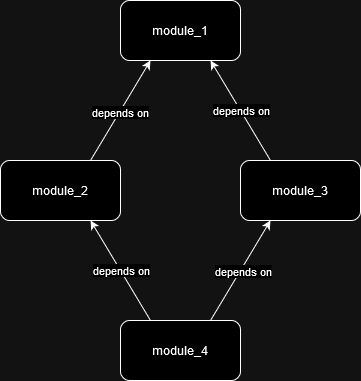

The diagram above was exported from draw.io. Its source (the exported page's mxGraphModel, read from the mxfile embedded in the PNG):
<mxGraphModel dx="1232" dy="1085" grid="1" gridSize="10" guides="1" tooltips="1" connect="1" arrows="1" fold="1" page="1" pageScale="1" pageWidth="827" pageHeight="1169" math="0" shadow="0">
  <root>
    <mxCell id="0" />
    <mxCell id="1" parent="0" />
    <mxCell id="RCskFDQCG4Mv0_mKUn4N-1" value="module_1" style="rounded=1;whiteSpace=wrap;html=1;" vertex="1" parent="1">
      <mxGeometry x="360" y="80" width="120" height="60" as="geometry" />
    </mxCell>
    <mxCell id="RCskFDQCG4Mv0_mKUn4N-2" value="module_2" style="rounded=1;whiteSpace=wrap;html=1;" vertex="1" parent="1">
      <mxGeometry x="240" y="240" width="120" height="60" as="geometry" />
    </mxCell>
    <mxCell id="RCskFDQCG4Mv0_mKUn4N-3" value="module_3" style="rounded=1;whiteSpace=wrap;html=1;" vertex="1" parent="1">
      <mxGeometry x="480" y="240" width="120" height="60" as="geometry" />
    </mxCell>
    <mxCell id="RCskFDQCG4Mv0_mKUn4N-4" value="module_4" style="rounded=1;whiteSpace=wrap;html=1;" vertex="1" parent="1">
      <mxGeometry x="360" y="400" width="120" height="60" as="geometry" />
    </mxCell>
    <mxCell id="RCskFDQCG4Mv0_mKUn4N-5" value="" style="endArrow=classic;html=1;rounded=0;exitX=0.25;exitY=0;exitDx=0;exitDy=0;entryX=0.75;entryY=1;entryDx=0;entryDy=0;" edge="1" parent="1" source="RCskFDQCG4Mv0_mKUn4N-4" target="RCskFDQCG4Mv0_mKUn4N-2">
      <mxGeometry width="50" height="50" relative="1" as="geometry">
        <mxPoint x="390" y="610" as="sourcePoint" />
        <mxPoint x="440" y="560" as="targetPoint" />
      </mxGeometry>
    </mxCell>
    <mxCell id="RCskFDQCG4Mv0_mKUn4N-11" value="depends on" style="edgeLabel;html=1;align=center;verticalAlign=middle;resizable=0;points=[];" vertex="1" connectable="0" parent="RCskFDQCG4Mv0_mKUn4N-5">
      <mxGeometry x="-0.1471" y="-1" relative="1" as="geometry">
        <mxPoint x="-5" y="-7" as="offset" />
      </mxGeometry>
    </mxCell>
    <mxCell id="RCskFDQCG4Mv0_mKUn4N-6" value="" style="endArrow=classic;html=1;rounded=0;exitX=0.75;exitY=0;exitDx=0;exitDy=0;entryX=0.25;entryY=1;entryDx=0;entryDy=0;" edge="1" parent="1" source="RCskFDQCG4Mv0_mKUn4N-4" target="RCskFDQCG4Mv0_mKUn4N-3">
      <mxGeometry width="50" height="50" relative="1" as="geometry">
        <mxPoint x="390" y="610" as="sourcePoint" />
        <mxPoint x="440" y="560" as="targetPoint" />
      </mxGeometry>
    </mxCell>
    <mxCell id="RCskFDQCG4Mv0_mKUn4N-12" value="depends on" style="edgeLabel;html=1;align=center;verticalAlign=middle;resizable=0;points=[];" vertex="1" connectable="0" parent="RCskFDQCG4Mv0_mKUn4N-6">
      <mxGeometry x="0.0118" y="-3" relative="1" as="geometry">
        <mxPoint as="offset" />
      </mxGeometry>
    </mxCell>
    <mxCell id="RCskFDQCG4Mv0_mKUn4N-7" value="" style="endArrow=classic;html=1;rounded=0;exitX=0.75;exitY=0;exitDx=0;exitDy=0;entryX=0.25;entryY=1;entryDx=0;entryDy=0;" edge="1" parent="1" source="RCskFDQCG4Mv0_mKUn4N-2" target="RCskFDQCG4Mv0_mKUn4N-1">
      <mxGeometry width="50" height="50" relative="1" as="geometry">
        <mxPoint x="390" y="610" as="sourcePoint" />
        <mxPoint x="440" y="560" as="targetPoint" />
      </mxGeometry>
    </mxCell>
    <mxCell id="RCskFDQCG4Mv0_mKUn4N-9" value="depends on" style="edgeLabel;html=1;align=center;verticalAlign=middle;resizable=0;points=[];" vertex="1" connectable="0" parent="RCskFDQCG4Mv0_mKUn4N-7">
      <mxGeometry x="-0.0235" relative="1" as="geometry">
        <mxPoint as="offset" />
      </mxGeometry>
    </mxCell>
    <mxCell id="RCskFDQCG4Mv0_mKUn4N-8" value="" style="endArrow=classic;html=1;rounded=0;exitX=0.25;exitY=0;exitDx=0;exitDy=0;entryX=0.75;entryY=1;entryDx=0;entryDy=0;" edge="1" parent="1" source="RCskFDQCG4Mv0_mKUn4N-3" target="RCskFDQCG4Mv0_mKUn4N-1">
      <mxGeometry width="50" height="50" relative="1" as="geometry">
        <mxPoint x="390" y="610" as="sourcePoint" />
        <mxPoint x="440" y="560" as="targetPoint" />
      </mxGeometry>
    </mxCell>
    <mxCell id="RCskFDQCG4Mv0_mKUn4N-10" value="depends on" style="edgeLabel;html=1;align=center;verticalAlign=middle;resizable=0;points=[];" vertex="1" connectable="0" parent="RCskFDQCG4Mv0_mKUn4N-8">
      <mxGeometry x="-0.0971" y="2" relative="1" as="geometry">
        <mxPoint x="-1" y="-6" as="offset" />
      </mxGeometry>
    </mxCell>
  </root>
</mxGraphModel>